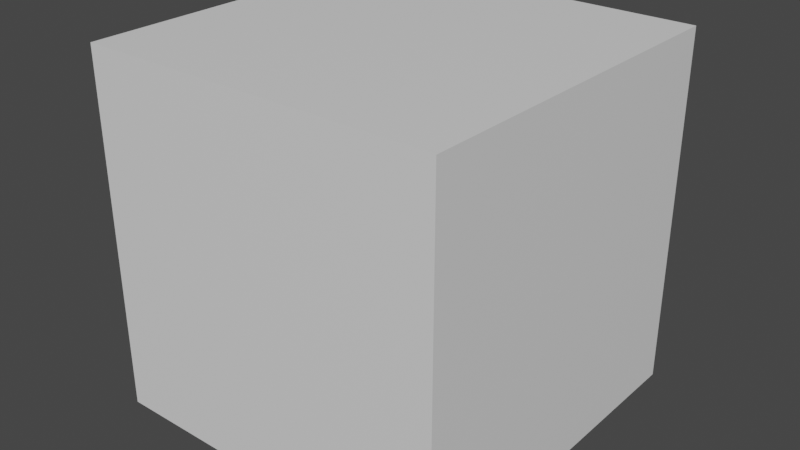 # Source: Caixote.blend  (saved by Blender 2.82.7; exported with 4.5.12 LTS)
import bpy
from mathutils import Matrix  # noqa: F401  (used for matrix-valued properties, if any)

bpy.ops.wm.read_factory_settings(use_empty=True)
scene = bpy.context.scene
scene.name = 'Scene'

# ---- collections
col_referencia = bpy.data.collections.new('Referencia'); scene.collection.children.link(col_referencia)
col_objetos = bpy.data.collections.new('Objetos'); scene.collection.children.link(col_objetos)
col_caixa = bpy.data.collections.new('Caixa'); col_objetos.children.link(col_caixa)

# ---- materials (node trees are filled in below, after node groups)
mat_boxreference_001 = bpy.data.materials.new('BoxReference.001')
mat_boxreference_001.use_transparent_shadow = False
mat_boxreference_001.diffuse_color = (0.8, 0.8, 0.8, 0.0)

# ---- material node trees
mat_boxreference_001.use_nodes = True; mat_boxreference_001.node_tree.nodes.clear()
_N = mat_boxreference_001.node_tree.nodes; _L = mat_boxreference_001.node_tree.links
n0 = _N.new('ShaderNodeOutputMaterial'); n0.name = 'Material Output'; n0.location = (300, 300)
n1 = _N.new('ShaderNodeBsdfPrincipled'); n1.name = 'Principled BSDF'; n1.location = (10, 300)
n1.distribution = 'GGX'
n1.subsurface_method = 'BURLEY'
n1.inputs[3].default_value = 1.45
n1.inputs[27].default_value = (0.0, 0.0, 0.0, 1.0)
n1.inputs[28].default_value = 1.0
_L.new(n1.outputs[0], n0.inputs[0])
n0.is_active_output = True

# ---- world
world_world = bpy.data.worlds.new('World'); scene.world = world_world
world_world.use_nodes = True; world_world.node_tree.nodes.clear()
_N = world_world.node_tree.nodes; _L = world_world.node_tree.links
n0 = _N.new('ShaderNodeOutputWorld'); n0.name = 'World Output'; n0.location = (300, 300)
n1 = _N.new('ShaderNodeBackground'); n1.name = 'Background'; n1.location = (10, 300)
n1.inputs[0].default_value = (0.05088, 0.05088, 0.05088, 1.0)
_L.new(n1.outputs[0], n0.inputs[0])
n0.is_active_output = True
world_world.color = (0.05088, 0.05088, 0.05088)
world_world.use_sun_shadow = False
world_world.sun_shadow_jitter_overblur = 0.0

# ---- meshes
me_cube_010 = bpy.data.meshes.new('Cube.010')
me_cube_010.from_pydata([(-5.0, -5.0, 0.4221), (-5.0, -5.0, 10.42), (-5.0, 5.0, 0.4221), (-5.0, 5.0, 10.42), (5.0, -5.0, 0.4221), (5.0, -5.0, 10.42), (5.0, 5.0, 0.4221), (5.0, 5.0, 10.42)], [], [(0, 1, 3, 2), (2, 3, 7, 6), (6, 7, 5, 4), (4, 5, 1, 0), (2, 6, 4, 0), (7, 3, 1, 5)])
_uv = me_cube_010.uv_layers.new(name='UVMap')
_uv.uv.foreach_set('vector', [0.375, 0.0, 0.625, 0.0, 0.625, 0.25, 0.375, 0.25, 0.375, 0.25, 0.625, 0.25, 0.625, 0.5, 0.375, 0.5, 0.375, 0.5, 0.625, 0.5, 0.625, 0.75, 0.375, 0.75, 0.375, 0.75, 0.625, 0.75, 0.625, 1.0, 0.375, 1.0, 0.125, 0.5, 0.375, 0.5, 0.375, 0.75, 0.125, 0.75, 0.625, 0.5, 0.875, 0.5, 0.875, 0.75, 0.625, 0.75])
me_cube_010.materials.append(mat_boxreference_001)
me_cube_010.use_remesh_fix_poles = True
me_cube_010.use_remesh_preserve_attributes = False
me_cube_010.use_mirror_vertex_groups = False
me_cube_010.update()
me_cube_012 = bpy.data.meshes.new('Cube.012')
me_cube_012.from_pydata([(-0.6908, -0.9611, -0.9846), (-0.9564, -0.6932, -0.9846), (-0.6908, -0.9611, -0.9462), (0.9898, 0.705, -0.9846), (0.7242, 0.9729, -0.9846), (0.9898, 0.705, -0.9462), (0.7242, 0.9729, -0.9462), (-0.9564, -0.6932, -0.9462), (-1.0, 1.0, -1.0), (-1.0, -1.0, -1.0), (-1.0, 1.0, 1.0), (-1.0, -1.0, 1.0), (1.0, 1.0, -1.0), (1.0, -1.0, -1.0), (1.0, 1.0, 1.0), (1.0, -1.0, 1.0), (-1.0, 1.0, 0.8014), (-1.0, 1.0, -0.8014), (-1.0, 0.8287, -1.0), (-1.0, -0.8287, -1.0), (-1.0, -1.0, -0.8014), (-1.0, -1.0, 0.8014), (-1.0, -0.8287, 1.0), (-1.0, 0.8287, 1.0), (0.7979, 1.0, 1.0), (-0.7979, 1.0, 1.0), (-0.7979, -1.0, 1.0), (0.7979, -1.0, 1.0), (1.0, -0.8287, 1.0), (1.0, 0.8287, 1.0), (1.0, 1.0, -0.8014), (1.0, 1.0, 0.8014), (1.0, -1.0, 0.8014), (1.0, -1.0, -0.8014), (1.0, -0.8287, -1.0), (1.0, 0.8287, -1.0), (-0.7979, 1.0, -1.0), (0.7979, 1.0, -1.0), (0.7979, -1.0, -1.0), (-0.7979, -1.0, -1.0), (0.7979, -1.0, 0.8014), (0.7979, -1.0, -0.8014), (-0.7979, -1.0, 0.8014), (-0.7979, -1.0, -0.8014), (-0.7979, 1.0, 0.8014), (-0.7979, 1.0, -0.8014), (0.7979, 1.0, 0.8014), (0.7979, 1.0, -0.8014), (0.7979, 0.8287, -1.0), (-0.7979, 0.8287, -1.0), (0.7979, -0.8287, -1.0), (-0.7979, -0.8287, -1.0), (1.0, 0.8287, 0.8014), (1.0, 0.8287, -0.8014), (1.0, -0.8287, 0.8014), (1.0, -0.8287, -0.8014), (-0.7979, 0.8287, 1.0), (0.7979, 0.8287, 1.0), (-0.7979, -0.8287, 1.0), (0.7979, -0.8287, 1.0), (-1.0, 0.8287, -0.8014), (-1.0, 0.8287, 0.8014), (-1.0, -0.8287, -0.8014), (-1.0, -0.8287, 0.8014), (0.7543, 0.8287, -0.9454), (-0.7543, 0.8287, -0.9454), (0.7543, -0.8287, -0.9454), (-0.7543, -0.8287, -0.9454), (0.9454, 0.8287, 0.7576), (0.9454, 0.8287, -0.7576), (0.9454, -0.8287, 0.7576), (0.9454, -0.8287, -0.7576), (-0.7543, 0.8287, 0.9454), (0.7543, 0.8287, 0.9454), (-0.7543, -0.8287, 0.9454), (0.7543, -0.8287, 0.9454), (-0.9454, 0.8287, -0.7576), (-0.9454, 0.8287, 0.7576), (-0.9454, -0.8287, -0.7576), (-0.9454, -0.8287, 0.7576), (0.7979, -0.9526, 0.8014), (0.7979, -0.9526, -0.8014), (-0.7979, -0.9526, 0.8014), (-0.7979, -0.9526, -0.8014), (-0.7979, 0.9526, 0.8014), (-0.7979, 0.9526, -0.8014), (0.7979, 0.9526, 0.8014), (0.7979, 0.9526, -0.8014), (-0.6908, 0.9846, -0.9611), (-0.9564, 0.9846, -0.6932), (-0.6908, 0.9462, -0.9611), (0.9898, 0.9846, 0.705), (0.7242, 0.9846, 0.9729), (0.9898, 0.9462, 0.705), (0.7242, 0.9462, 0.9729), (-0.9564, 0.9462, -0.6932), (-0.6908, -0.9846, 0.9611), (-0.9564, -0.9846, 0.6932), (-0.6908, -0.9462, 0.9611), (0.9898, -0.9846, -0.705), (0.7242, -0.9846, -0.9729), (0.9898, -0.9462, -0.705), (0.7242, -0.9462, -0.9729), (-0.9564, -0.9462, 0.6932), (-0.6908, 0.9611, 0.9846), (-0.9564, 0.6932, 0.9846), (-0.6908, 0.9611, 0.9462), (0.9898, -0.705, 0.9846), (0.7242, -0.9729, 0.9846), (0.9898, -0.705, 0.9462), (0.7242, -0.9729, 0.9462), (-0.9564, 0.6932, 0.9462)], [], [(1, 4, 3, 0), (0, 2, 7, 1), (3, 5, 2, 0), (4, 6, 5, 3), (6, 7, 2, 5), (1, 7, 6, 4), (63, 21, 11, 22), (59, 27, 15, 28), (55, 33, 13, 34), (51, 39, 9, 19), (47, 30, 12, 37), (43, 20, 9, 39), (33, 41, 38, 13), (41, 43, 39, 38), (15, 27, 40, 32), (32, 40, 41, 33), (27, 26, 42, 40), (43, 41, 81, 83), (26, 11, 21, 42), (42, 21, 20, 43), (17, 45, 36, 8), (45, 47, 37, 36), (10, 25, 44, 16), (16, 44, 45, 17), (25, 24, 46, 44), (44, 46, 86, 84), (24, 14, 31, 46), (46, 31, 30, 47), (36, 49, 18, 8), (49, 51, 19, 18), (12, 35, 48, 37), (37, 48, 49, 36), (35, 34, 50, 48), (50, 51, 67, 66), (34, 13, 38, 50), (50, 38, 39, 51), (30, 53, 35, 12), (53, 55, 34, 35), (14, 29, 52, 31), (31, 52, 53, 30), (29, 28, 54, 52), (62, 63, 79, 78), (28, 15, 32, 54), (54, 32, 33, 55), (24, 57, 29, 14), (57, 59, 28, 29), (10, 23, 56, 25), (25, 56, 57, 24), (23, 22, 58, 56), (57, 56, 72, 73), (22, 11, 26, 58), (58, 26, 27, 59), (16, 61, 23, 10), (61, 63, 22, 23), (8, 18, 60, 17), (17, 60, 61, 16), (18, 19, 62, 60), (59, 57, 73, 75), (19, 9, 20, 62), (62, 20, 21, 63), (64, 66, 67, 65), (68, 70, 71, 69), (72, 74, 75, 73), (76, 78, 79, 77), (52, 54, 70, 68), (55, 53, 69, 71), (53, 52, 68, 69), (58, 59, 75, 74), (60, 62, 78, 76), (63, 61, 77, 79), (48, 50, 66, 64), (61, 60, 76, 77), (51, 49, 65, 67), (49, 48, 64, 65), (54, 55, 71, 70), (56, 58, 74, 72), (80, 82, 83, 81), (84, 86, 87, 85), (42, 43, 83, 82), (45, 44, 84, 85), (47, 45, 85, 87), (40, 42, 82, 80), (46, 47, 87, 86), (41, 40, 80, 81), (89, 92, 91, 88), (88, 90, 95, 89), (91, 93, 90, 88), (92, 94, 93, 91), (94, 95, 90, 93), (89, 95, 94, 92), (97, 100, 99, 96), (96, 98, 103, 97), (99, 101, 98, 96), (100, 102, 101, 99), (102, 103, 98, 101), (97, 103, 102, 100), (105, 108, 107, 104), (104, 106, 111, 105), (107, 109, 106, 104), (108, 110, 109, 107), (110, 111, 106, 109), (105, 111, 110, 108)])
_uv = me_cube_012.uv_layers.new(name='UVMap')
_uv.uv.foreach_set('vector', [0.125, 0.5, 0.375, 0.5, 0.375, 0.75, 0.125, 0.75, 0.375, 0.0, 0.625, 0.0, 0.625, 0.25, 0.375, 0.25, 0.375, 0.75, 0.625, 0.75, 0.625, 1.0, 0.375, 1.0, 0.375, 0.5, 0.625, 0.5, 0.625, 0.75, 0.375, 0.75, 0.625, 0.5, 0.875, 0.5, 0.875, 0.75, 0.625, 0.75, 0.375, 0.25, 0.625, 0.25, 0.625, 0.5, 0.375, 0.5, 0.5417, 0.1667, 0.625, 0.1667, 0.625, 0.25, 0.5417, 0.25, 0.5417, 0.4167, 0.625, 0.4167, 0.625, 0.5, 0.5417, 0.5, 0.5417, 0.6667, 0.625, 0.6667, 0.625, 0.75, 0.5417, 0.75, 0.5417, 0.9167, 0.625, 0.9167, 0.625, 1.0, 0.5417, 1.0, 0.2917, 0.6667, 0.375, 0.6667, 0.375, 0.75, 0.2917, 0.75, 0.7917, 0.6667, 0.875, 0.6667, 0.875, 0.75, 0.7917, 0.75, 0.625, 0.6667, 0.7083, 0.6667, 0.7083, 0.75, 0.625, 0.75, 0.7083, 0.6667, 0.7917, 0.6667, 0.7917, 0.75, 0.7083, 0.75, 0.625, 0.5, 0.7083, 0.5, 0.7083, 0.5833, 0.625, 0.5833, 0.625, 0.5833, 0.7083, 0.5833, 0.7083, 0.6667, 0.625, 0.6667, 0.7083, 0.5, 0.7917, 0.5, 0.7917, 0.5833, 0.7083, 0.5833, 0.7917, 0.6667, 0.7083, 0.6667, 0.7083, 0.6667, 0.7917, 0.6667, 0.7917, 0.5, 0.875, 0.5, 0.875, 0.5833, 0.7917, 0.5833, 0.7917, 0.5833, 0.875, 0.5833, 0.875, 0.6667, 0.7917, 0.6667, 0.125, 0.6667, 0.2083, 0.6667, 0.2083, 0.75, 0.125, 0.75, 0.2083, 0.6667, 0.2917, 0.6667, 0.2917, 0.75, 0.2083, 0.75, 0.125, 0.5, 0.2083, 0.5, 0.2083, 0.5833, 0.125, 0.5833, 0.125, 0.5833, 0.2083, 0.5833, 0.2083, 0.6667, 0.125, 0.6667, 0.2083, 0.5, 0.2917, 0.5, 0.2917, 0.5833, 0.2083, 0.5833, 0.2083, 0.5833, 0.2917, 0.5833, 0.2917, 0.5833, 0.2083, 0.5833, 0.2917, 0.5, 0.375, 0.5, 0.375, 0.5833, 0.2917, 0.5833, 0.2917, 0.5833, 0.375, 0.5833, 0.375, 0.6667, 0.2917, 0.6667, 0.375, 0.9167, 0.4583, 0.9167, 0.4583, 1.0, 0.375, 1.0, 0.4583, 0.9167, 0.5417, 0.9167, 0.5417, 1.0, 0.4583, 1.0, 0.375, 0.75, 0.4583, 0.75, 0.4583, 0.8333, 0.375, 0.8333, 0.375, 0.8333, 0.4583, 0.8333, 0.4583, 0.9167, 0.375, 0.9167, 0.4583, 0.75, 0.5417, 0.75, 0.5417, 0.8333, 0.4583, 0.8333, 0.5417, 0.8333, 0.5417, 0.9167, 0.5417, 0.9167, 0.5417, 0.8333, 0.5417, 0.75, 0.625, 0.75, 0.625, 0.8333, 0.5417, 0.8333, 0.5417, 0.8333, 0.625, 0.8333, 0.625, 0.9167, 0.5417, 0.9167, 0.375, 0.6667, 0.4583, 0.6667, 0.4583, 0.75, 0.375, 0.75, 0.4583, 0.6667, 0.5417, 0.6667, 0.5417, 0.75, 0.4583, 0.75, 0.375, 0.5, 0.4583, 0.5, 0.4583, 0.5833, 0.375, 0.5833, 0.375, 0.5833, 0.4583, 0.5833, 0.4583, 0.6667, 0.375, 0.6667, 0.4583, 0.5, 0.5417, 0.5, 0.5417, 0.5833, 0.4583, 0.5833, 0.5417, 0.08333, 0.5417, 0.1667, 0.5417, 0.1667, 0.5417, 0.08333, 0.5417, 0.5, 0.625, 0.5, 0.625, 0.5833, 0.5417, 0.5833, 0.5417, 0.5833, 0.625, 0.5833, 0.625, 0.6667, 0.5417, 0.6667, 0.375, 0.4167, 0.4583, 0.4167, 0.4583, 0.5, 0.375, 0.5, 0.4583, 0.4167, 0.5417, 0.4167, 0.5417, 0.5, 0.4583, 0.5, 0.375, 0.25, 0.4583, 0.25, 0.4583, 0.3333, 0.375, 0.3333, 0.375, 0.3333, 0.4583, 0.3333, 0.4583, 0.4167, 0.375, 0.4167, 0.4583, 0.25, 0.5417, 0.25, 0.5417, 0.3333, 0.4583, 0.3333, 0.4583, 0.4167, 0.4583, 0.3333, 0.4583, 0.3333, 0.4583, 0.4167, 0.5417, 0.25, 0.625, 0.25, 0.625, 0.3333, 0.5417, 0.3333, 0.5417, 0.3333, 0.625, 0.3333, 0.625, 0.4167, 0.5417, 0.4167, 0.375, 0.1667, 0.4583, 0.1667, 0.4583, 0.25, 0.375, 0.25, 0.4583, 0.1667, 0.5417, 0.1667, 0.5417, 0.25, 0.4583, 0.25, 0.375, 0.0, 0.4583, 0.0, 0.4583, 0.08333, 0.375, 0.08333, 0.375, 0.08333, 0.4583, 0.08333, 0.4583, 0.1667, 0.375, 0.1667, 0.4583, 0.0, 0.5417, 0.0, 0.5417, 0.08333, 0.4583, 0.08333, 0.5417, 0.4167, 0.4583, 0.4167, 0.4583, 0.4167, 0.5417, 0.4167, 0.5417, 0.0, 0.625, 0.0, 0.625, 0.08333, 0.5417, 0.08333, 0.5417, 0.08333, 0.625, 0.08333, 0.625, 0.1667, 0.5417, 0.1667, 0.4583, 0.8333, 0.5417, 0.8333, 0.5417, 0.9167, 0.4583, 0.9167, 0.4583, 0.5833, 0.5417, 0.5833, 0.5417, 0.6667, 0.4583, 0.6667, 0.4583, 0.3333, 0.5417, 0.3333, 0.5417, 0.4167, 0.4583, 0.4167, 0.4583, 0.08333, 0.5417, 0.08333, 0.5417, 0.1667, 0.4583, 0.1667, 0.4583, 0.5833, 0.5417, 0.5833, 0.5417, 0.5833, 0.4583, 0.5833, 0.5417, 0.6667, 0.4583, 0.6667, 0.4583, 0.6667, 0.5417, 0.6667, 0.4583, 0.6667, 0.4583, 0.5833, 0.4583, 0.5833, 0.4583, 0.6667, 0.5417, 0.3333, 0.5417, 0.4167, 0.5417, 0.4167, 0.5417, 0.3333, 0.4583, 0.08333, 0.5417, 0.08333, 0.5417, 0.08333, 0.4583, 0.08333, 0.5417, 0.1667, 0.4583, 0.1667, 0.4583, 0.1667, 0.5417, 0.1667, 0.4583, 0.8333, 0.5417, 0.8333, 0.5417, 0.8333, 0.4583, 0.8333, 0.4583, 0.1667, 0.4583, 0.08333, 0.4583, 0.08333, 0.4583, 0.1667, 0.5417, 0.9167, 0.4583, 0.9167, 0.4583, 0.9167, 0.5417, 0.9167, 0.4583, 0.9167, 0.4583, 0.8333, 0.4583, 0.8333, 0.4583, 0.9167, 0.5417, 0.5833, 0.5417, 0.6667, 0.5417, 0.6667, 0.5417, 0.5833, 0.4583, 0.3333, 0.5417, 0.3333, 0.5417, 0.3333, 0.4583, 0.3333, 0.7083, 0.5833, 0.7917, 0.5833, 0.7917, 0.6667, 0.7083, 0.6667, 0.2083, 0.5833, 0.2917, 0.5833, 0.2917, 0.6667, 0.2083, 0.6667, 0.7917, 0.5833, 0.7917, 0.6667, 0.7917, 0.6667, 0.7917, 0.5833, 0.2083, 0.6667, 0.2083, 0.5833, 0.2083, 0.5833, 0.2083, 0.6667, 0.2917, 0.6667, 0.2083, 0.6667, 0.2083, 0.6667, 0.2917, 0.6667, 0.7083, 0.5833, 0.7917, 0.5833, 0.7917, 0.5833, 0.7083, 0.5833, 0.2917, 0.5833, 0.2917, 0.6667, 0.2917, 0.6667, 0.2917, 0.5833, 0.7083, 0.6667, 0.7083, 0.5833, 0.7083, 0.5833, 0.7083, 0.6667, 0.125, 0.5, 0.375, 0.5, 0.375, 0.75, 0.125, 0.75, 0.375, 0.0, 0.625, 0.0, 0.625, 0.25, 0.375, 0.25, 0.375, 0.75, 0.625, 0.75, 0.625, 1.0, 0.375, 1.0, 0.375, 0.5, 0.625, 0.5, 0.625, 0.75, 0.375, 0.75, 0.625, 0.5, 0.875, 0.5, 0.875, 0.75, 0.625, 0.75, 0.375, 0.25, 0.625, 0.25, 0.625, 0.5, 0.375, 0.5, 0.125, 0.5, 0.375, 0.5, 0.375, 0.75, 0.125, 0.75, 0.375, 0.0, 0.625, 0.0, 0.625, 0.25, 0.375, 0.25, 0.375, 0.75, 0.625, 0.75, 0.625, 1.0, 0.375, 1.0, 0.375, 0.5, 0.625, 0.5, 0.625, 0.75, 0.375, 0.75, 0.625, 0.5, 0.875, 0.5, 0.875, 0.75, 0.625, 0.75, 0.375, 0.25, 0.625, 0.25, 0.625, 0.5, 0.375, 0.5, 0.125, 0.5, 0.375, 0.5, 0.375, 0.75, 0.125, 0.75, 0.375, 0.0, 0.625, 0.0, 0.625, 0.25, 0.375, 0.25, 0.375, 0.75, 0.625, 0.75, 0.625, 1.0, 0.375, 1.0, 0.375, 0.5, 0.625, 0.5, 0.625, 0.75, 0.375, 0.75, 0.625, 0.5, 0.875, 0.5, 0.875, 0.75, 0.625, 0.75, 0.375, 0.25, 0.625, 0.25, 0.625, 0.5, 0.375, 0.5])
me_cube_012.use_remesh_fix_poles = True
me_cube_012.use_remesh_preserve_attributes = False
me_cube_012.use_mirror_vertex_groups = False
me_cube_012.update()

# ---- objects
ob_1x1x1_002 = bpy.data.objects.new('1x1x1.002', me_cube_010)
ob_caixote = bpy.data.objects.new('Caixote', me_cube_012)

# ---- transforms, parenting, visibility, modifiers, constraints
ob_1x1x1_002.location = (0.0, 0.0, -0.4021)
ob_1x1x1_002.hide_select = True
ob_1x1x1_002.show_wire = True
ob_1x1x1_002.lineart.crease_threshold = 0.0
ob_caixote.location = (0.0, 0.0, 2.591)
ob_caixote.rotation_euler = (-1.571, 1.571, 0.0)
ob_caixote.scale = (2.553, 2.553, 2.553)
ob_caixote.lineart.crease_threshold = 0.0

# ---- collection membership
col_referencia.objects.link(ob_1x1x1_002)
col_caixa.objects.link(ob_caixote)

# ---- scene / render settings (as saved in the file)
scene.frame_start = 1; scene.frame_end = 250; scene.frame_set(0)
scene.render.engine = 'BLENDER_EEVEE_NEXT'
scene.cycles.use_denoising = False
scene.cycles.samples = 128
scene.cycles.sampling_pattern = 'TABULATED_SOBOL'
scene.cycles.use_adaptive_sampling = False
scene.cycles.use_light_tree = False
scene.view_settings.view_transform = 'Filmic'
bpy.context.view_layer.update()

# ---- added for rendering (the .blend has no active camera and no usable light): camera, sun
cam_auto = bpy.data.cameras.new('AutoCamera')
cam_auto.lens = 50.0
cam_auto.sensor_width = 36.0
cam_auto.clip_end = 1000.0
ob_auto_camera = bpy.data.objects.new('AutoCamera', cam_auto)
scene.collection.objects.link(ob_auto_camera)
ob_auto_camera.location = (16.0254, -19.2304, 17.8403)
ob_auto_camera.rotation_euler = (1.09748, -7.21219e-08, 0.694738)
scene.camera = ob_auto_camera
light_auto_sun = bpy.data.lights.new('AutoSun', 'SUN')
light_auto_sun.energy = 3.0
light_auto_sun.angle = 0.0523599
ob_auto_sun = bpy.data.objects.new('AutoSun', light_auto_sun)
scene.collection.objects.link(ob_auto_sun)
ob_auto_sun.rotation_euler = (0.872665, 0.174533, 0.523599)
bpy.context.view_layer.update()
